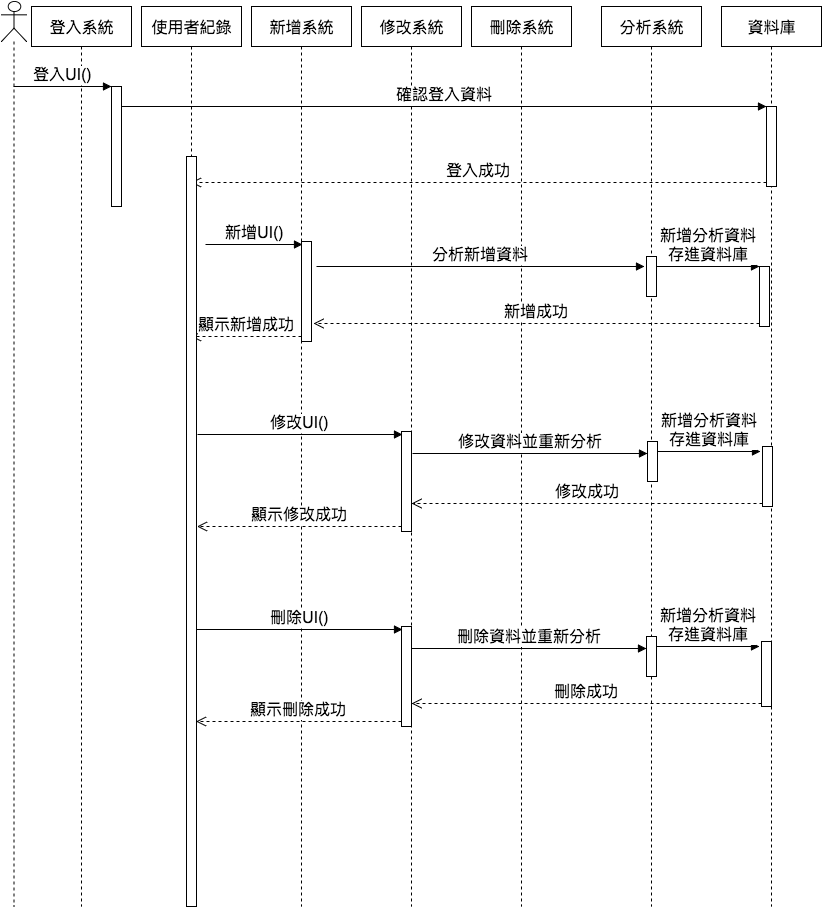

The diagram above was exported from draw.io. Its source (the exported page's mxGraphModel, read from the mxfile embedded in the PNG):
<mxGraphModel dx="950" dy="577" grid="1" gridSize="10" guides="1" tooltips="1" connect="1" arrows="1" fold="1" page="1" pageScale="1" pageWidth="850" pageHeight="1100" background="#ffffff" math="0" shadow="0">
  <root>
    <mxCell id="0" />
    <mxCell id="1" parent="0" />
    <mxCell id="babaaee14e96bd3-1" value="" style="shape=umlLifeline;participant=umlActor;perimeter=lifelinePerimeter;whiteSpace=wrap;html=1;container=1;collapsible=0;recursiveResize=0;verticalAlign=top;spacingTop=36;labelBackgroundColor=#ffffff;outlineConnect=0;strokeColor=#000000;strokeWidth=1;fillColor=#FFFFFF;fontSize=16;align=center;" vertex="1" parent="1">
      <mxGeometry x="10" y="55" width="25" height="905" as="geometry" />
    </mxCell>
    <mxCell id="babaaee14e96bd3-2" value="登入系統" style="shape=umlLifeline;perimeter=lifelinePerimeter;whiteSpace=wrap;html=1;container=1;collapsible=0;recursiveResize=0;outlineConnect=0;strokeColor=#000000;strokeWidth=1;fillColor=#FFFFFF;fontSize=16;align=center;" vertex="1" parent="1">
      <mxGeometry x="40" y="60" width="100" height="900" as="geometry" />
    </mxCell>
    <mxCell id="babaaee14e96bd3-3" value="新增系統" style="shape=umlLifeline;perimeter=lifelinePerimeter;whiteSpace=wrap;html=1;container=1;collapsible=0;recursiveResize=0;outlineConnect=0;strokeColor=#000000;strokeWidth=1;fillColor=#FFFFFF;fontSize=16;align=center;" vertex="1" parent="1">
      <mxGeometry x="260" y="60" width="100" height="900" as="geometry" />
    </mxCell>
    <mxCell id="babaaee14e96bd3-16" value="" style="html=1;points=[];perimeter=orthogonalPerimeter;strokeColor=#000000;strokeWidth=1;fillColor=#FFFFFF;fontSize=16;align=center;" vertex="1" parent="babaaee14e96bd3-3">
      <mxGeometry x="50" y="235" width="10" height="100" as="geometry" />
    </mxCell>
    <mxCell id="babaaee14e96bd3-4" value="修改系統" style="shape=umlLifeline;perimeter=lifelinePerimeter;whiteSpace=wrap;html=1;container=1;collapsible=0;recursiveResize=0;outlineConnect=0;strokeColor=#000000;strokeWidth=1;fillColor=#FFFFFF;fontSize=16;align=center;" vertex="1" parent="1">
      <mxGeometry x="370" y="60" width="100" height="900" as="geometry" />
    </mxCell>
    <mxCell id="babaaee14e96bd3-33" value="" style="html=1;points=[];perimeter=orthogonalPerimeter;strokeColor=#000000;strokeWidth=1;fillColor=#FFFFFF;fontSize=16;align=center;" vertex="1" parent="babaaee14e96bd3-4">
      <mxGeometry x="40" y="425" width="10" height="100" as="geometry" />
    </mxCell>
    <mxCell id="babaaee14e96bd3-5" value="刪除系統" style="shape=umlLifeline;perimeter=lifelinePerimeter;whiteSpace=wrap;html=1;container=1;collapsible=0;recursiveResize=0;outlineConnect=0;strokeColor=#000000;strokeWidth=1;fillColor=#FFFFFF;fontSize=16;align=center;" vertex="1" parent="1">
      <mxGeometry x="480" y="60" width="100" height="900" as="geometry" />
    </mxCell>
    <mxCell id="babaaee14e96bd3-6" value="分析系統" style="shape=umlLifeline;perimeter=lifelinePerimeter;whiteSpace=wrap;html=1;container=1;collapsible=0;recursiveResize=0;outlineConnect=0;strokeColor=#000000;strokeWidth=1;fillColor=#FFFFFF;fontSize=16;align=center;" vertex="1" parent="1">
      <mxGeometry x="610" y="60" width="100" height="900" as="geometry" />
    </mxCell>
    <mxCell id="babaaee14e96bd3-20" value="" style="html=1;points=[];perimeter=orthogonalPerimeter;strokeColor=#000000;strokeWidth=1;fillColor=#FFFFFF;fontSize=16;align=center;" vertex="1" parent="babaaee14e96bd3-6">
      <mxGeometry x="45" y="250" width="10" height="40" as="geometry" />
    </mxCell>
    <mxCell id="babaaee14e96bd3-48" value="" style="html=1;points=[];perimeter=orthogonalPerimeter;strokeColor=#000000;strokeWidth=1;fillColor=#FFFFFF;fontSize=16;align=center;" vertex="1" parent="babaaee14e96bd3-6">
      <mxGeometry x="46" y="435" width="10" height="40" as="geometry" />
    </mxCell>
    <mxCell id="babaaee14e96bd3-49" value="新增分析資料&lt;div&gt;存進資料庫&lt;/div&gt;" style="html=1;verticalAlign=bottom;endArrow=block;entryX=0;entryY=0;strokeColor=#000000;fontSize=16;" edge="1" source="babaaee14e96bd3-48" parent="babaaee14e96bd3-6">
      <mxGeometry x="56" y="445" as="geometry">
        <mxPoint x="56" y="459" as="sourcePoint" />
        <mxPoint x="159" y="445" as="targetPoint" />
      </mxGeometry>
    </mxCell>
    <mxCell id="babaaee14e96bd3-7" value="" style="html=1;points=[];perimeter=orthogonalPerimeter;strokeColor=#000000;strokeWidth=1;fillColor=#FFFFFF;fontSize=16;align=center;" vertex="1" parent="1">
      <mxGeometry x="120" y="140" width="10" height="120" as="geometry" />
    </mxCell>
    <mxCell id="babaaee14e96bd3-8" value="登入UI()" style="html=1;verticalAlign=bottom;endArrow=block;entryX=0;entryY=0;strokeColor=#000000;fontSize=16;" edge="1" target="babaaee14e96bd3-7" parent="1" source="babaaee14e96bd3-1">
      <mxGeometry relative="1" as="geometry">
        <mxPoint x="95" y="140" as="sourcePoint" />
      </mxGeometry>
    </mxCell>
    <mxCell id="babaaee14e96bd3-12" value="確認登入資料" style="html=1;verticalAlign=bottom;endArrow=block;entryX=0;entryY=0;strokeColor=#000000;fontSize=16;" edge="1" target="babaaee14e96bd3-11" parent="1">
      <mxGeometry relative="1" as="geometry">
        <mxPoint x="130" y="160" as="sourcePoint" />
      </mxGeometry>
    </mxCell>
    <mxCell id="babaaee14e96bd3-13" value="登入成功" style="html=1;verticalAlign=bottom;endArrow=open;dashed=1;endSize=8;exitX=0;exitY=0.95;strokeColor=#000000;fontSize=16;" edge="1" source="babaaee14e96bd3-11" parent="1" target="babaaee14e96bd3-29">
      <mxGeometry relative="1" as="geometry">
        <mxPoint x="211" y="232" as="targetPoint" />
      </mxGeometry>
    </mxCell>
    <mxCell id="babaaee14e96bd3-14" value="資料庫" style="shape=umlLifeline;perimeter=lifelinePerimeter;whiteSpace=wrap;html=1;container=1;collapsible=0;recursiveResize=0;outlineConnect=0;strokeColor=#000000;strokeWidth=1;fillColor=#FFFFFF;fontSize=16;align=center;" vertex="1" parent="1">
      <mxGeometry x="730" y="60" width="100" height="900" as="geometry" />
    </mxCell>
    <mxCell id="babaaee14e96bd3-11" value="" style="html=1;points=[];perimeter=orthogonalPerimeter;strokeColor=#000000;strokeWidth=1;fillColor=#FFFFFF;fontSize=16;align=center;" vertex="1" parent="babaaee14e96bd3-14">
      <mxGeometry x="45" y="100" width="10" height="80" as="geometry" />
    </mxCell>
    <mxCell id="babaaee14e96bd3-45" value="" style="html=1;points=[];perimeter=orthogonalPerimeter;strokeColor=#000000;strokeWidth=1;fillColor=#FFFFFF;fontSize=16;align=center;" vertex="1" parent="babaaee14e96bd3-14">
      <mxGeometry x="38" y="260" width="10" height="60" as="geometry" />
    </mxCell>
    <mxCell id="babaaee14e96bd3-17" value="新增UI()" style="html=1;verticalAlign=bottom;endArrow=block;entryX=0.1;entryY=0.03;strokeColor=#000000;fontSize=16;entryPerimeter=0;" edge="1" target="babaaee14e96bd3-16" parent="1">
      <mxGeometry relative="1" as="geometry">
        <mxPoint x="214" y="298" as="sourcePoint" />
      </mxGeometry>
    </mxCell>
    <mxCell id="babaaee14e96bd3-18" value="顯示新增成功" style="html=1;verticalAlign=bottom;endArrow=open;dashed=1;endSize=8;exitX=0;exitY=0.95;strokeColor=#000000;fontSize=16;" edge="1" source="babaaee14e96bd3-16" parent="1" target="babaaee14e96bd3-29">
      <mxGeometry relative="1" as="geometry">
        <mxPoint x="-60" y="726" as="targetPoint" />
      </mxGeometry>
    </mxCell>
    <mxCell id="babaaee14e96bd3-21" value="分析新增資料" style="html=1;verticalAlign=bottom;endArrow=block;strokeColor=#000000;fontSize=16;" edge="1" parent="1">
      <mxGeometry relative="1" as="geometry">
        <mxPoint x="325" y="320" as="sourcePoint" />
        <mxPoint x="653" y="320" as="targetPoint" />
      </mxGeometry>
    </mxCell>
    <mxCell id="babaaee14e96bd3-29" value="使用者紀錄" style="shape=umlLifeline;perimeter=lifelinePerimeter;whiteSpace=wrap;html=1;container=1;collapsible=0;recursiveResize=0;outlineConnect=0;strokeColor=#000000;strokeWidth=1;fillColor=#FFFFFF;fontSize=16;align=center;" vertex="1" parent="1">
      <mxGeometry x="150" y="60" width="100" height="900" as="geometry" />
    </mxCell>
    <mxCell id="babaaee14e96bd3-30" value="" style="html=1;points=[];perimeter=orthogonalPerimeter;strokeColor=#000000;strokeWidth=1;fillColor=#FFFFFF;fontSize=16;align=center;" vertex="1" parent="babaaee14e96bd3-29">
      <mxGeometry x="45" y="150" width="10" height="750" as="geometry" />
    </mxCell>
    <mxCell id="babaaee14e96bd3-34" value="" style="html=1;points=[];perimeter=orthogonalPerimeter;strokeColor=#000000;strokeWidth=1;fillColor=#FFFFFF;fontSize=16;align=center;" vertex="1" parent="1">
      <mxGeometry x="771" y="500" width="10" height="60" as="geometry" />
    </mxCell>
    <mxCell id="babaaee14e96bd3-35" value="修改UI()" style="html=1;verticalAlign=bottom;endArrow=block;entryX=0.1;entryY=0.03;strokeColor=#000000;fontSize=16;entryPerimeter=0;" edge="1" target="babaaee14e96bd3-33" parent="1">
      <mxGeometry x="215" y="488" as="geometry">
        <mxPoint x="206" y="488" as="sourcePoint" />
      </mxGeometry>
    </mxCell>
    <mxCell id="babaaee14e96bd3-36" value="顯示修改成功" style="html=1;verticalAlign=bottom;endArrow=open;dashed=1;endSize=8;exitX=0;exitY=0.95;strokeColor=#000000;fontSize=16;" edge="1" source="babaaee14e96bd3-33" parent="1">
      <mxGeometry x="205.5" y="580" as="geometry">
        <mxPoint x="205.5" y="580" as="targetPoint" />
      </mxGeometry>
    </mxCell>
    <mxCell id="babaaee14e96bd3-37" value="修改資料並重新分析" style="html=1;verticalAlign=bottom;endArrow=block;strokeColor=#000000;fontSize=16;entryX=0;entryY=0.3;entryPerimeter=0;" edge="1" target="babaaee14e96bd3-48" parent="1">
      <mxGeometry x="326" y="503" as="geometry">
        <mxPoint x="421" y="507" as="sourcePoint" />
        <mxPoint x="656" y="503" as="targetPoint" />
      </mxGeometry>
    </mxCell>
    <mxCell id="babaaee14e96bd3-38" value="修改成功" style="html=1;verticalAlign=bottom;endArrow=open;dashed=1;endSize=8;exitX=0;exitY=0.95;strokeColor=#000000;fontSize=16;" edge="1" source="babaaee14e96bd3-34" target="babaaee14e96bd3-33" parent="1">
      <mxGeometry x="321" y="548" as="geometry">
        <mxPoint x="706" y="546" as="targetPoint" />
      </mxGeometry>
    </mxCell>
    <mxCell id="babaaee14e96bd3-46" value="新增分析資料&lt;div&gt;存進資料庫&lt;/div&gt;" style="html=1;verticalAlign=bottom;endArrow=block;entryX=0;entryY=0;strokeColor=#000000;fontSize=16;" edge="1" target="babaaee14e96bd3-45" parent="1" source="babaaee14e96bd3-20">
      <mxGeometry relative="1" as="geometry">
        <mxPoint x="665" y="334" as="sourcePoint" />
      </mxGeometry>
    </mxCell>
    <mxCell id="babaaee14e96bd3-47" value="新增成功" style="html=1;verticalAlign=bottom;endArrow=open;dashed=1;endSize=8;exitX=0;exitY=0.95;strokeColor=#000000;fontSize=16;" edge="1" source="babaaee14e96bd3-45" parent="1">
      <mxGeometry relative="1" as="geometry">
        <mxPoint x="322" y="377" as="targetPoint" />
      </mxGeometry>
    </mxCell>
    <mxCell id="babaaee14e96bd3-50" value="" style="html=1;points=[];perimeter=orthogonalPerimeter;strokeColor=#000000;strokeWidth=1;fillColor=#FFFFFF;fontSize=16;align=center;" vertex="1" parent="1">
      <mxGeometry x="655" y="690" width="10" height="40" as="geometry" />
    </mxCell>
    <mxCell id="babaaee14e96bd3-51" value="新增分析資料&lt;div&gt;存進資料庫&lt;/div&gt;" style="html=1;verticalAlign=bottom;endArrow=block;entryX=0;entryY=0;strokeColor=#000000;fontSize=16;" edge="1" source="babaaee14e96bd3-50" parent="1">
      <mxGeometry x="55" y="640" as="geometry">
        <mxPoint x="55" y="654" as="sourcePoint" />
        <mxPoint x="768" y="700" as="targetPoint" />
      </mxGeometry>
    </mxCell>
    <mxCell id="babaaee14e96bd3-52" value="" style="html=1;points=[];perimeter=orthogonalPerimeter;strokeColor=#000000;strokeWidth=1;fillColor=#FFFFFF;fontSize=16;align=center;" vertex="1" parent="1">
      <mxGeometry x="410" y="680" width="10" height="100" as="geometry" />
    </mxCell>
    <mxCell id="babaaee14e96bd3-53" value="" style="html=1;points=[];perimeter=orthogonalPerimeter;strokeColor=#000000;strokeWidth=1;fillColor=#FFFFFF;fontSize=16;align=center;" vertex="1" parent="1">
      <mxGeometry x="770" y="695" width="10" height="65" as="geometry" />
    </mxCell>
    <mxCell id="babaaee14e96bd3-54" value="刪除UI()" style="html=1;verticalAlign=bottom;endArrow=block;entryX=0.1;entryY=0.03;strokeColor=#000000;fontSize=16;entryPerimeter=0;" edge="1" target="babaaee14e96bd3-52" parent="1">
      <mxGeometry x="214" y="683" as="geometry">
        <mxPoint x="205" y="683" as="sourcePoint" />
      </mxGeometry>
    </mxCell>
    <mxCell id="babaaee14e96bd3-55" value="顯示刪除成功" style="html=1;verticalAlign=bottom;endArrow=open;dashed=1;endSize=8;exitX=0;exitY=0.95;strokeColor=#000000;fontSize=16;" edge="1" source="babaaee14e96bd3-52" parent="1">
      <mxGeometry x="204.5" y="775" as="geometry">
        <mxPoint x="204.5" y="775" as="targetPoint" />
      </mxGeometry>
    </mxCell>
    <mxCell id="babaaee14e96bd3-56" value="刪除資料並重新分析" style="html=1;verticalAlign=bottom;endArrow=block;strokeColor=#000000;fontSize=16;entryX=0;entryY=0.3;entryPerimeter=0;" edge="1" target="babaaee14e96bd3-50" parent="1">
      <mxGeometry x="325" y="698" as="geometry">
        <mxPoint x="420" y="702" as="sourcePoint" />
        <mxPoint x="655" y="698" as="targetPoint" />
      </mxGeometry>
    </mxCell>
    <mxCell id="babaaee14e96bd3-57" value="刪除成功" style="html=1;verticalAlign=bottom;endArrow=open;dashed=1;endSize=8;exitX=0;exitY=0.95;strokeColor=#000000;fontSize=16;" edge="1" source="babaaee14e96bd3-53" target="babaaee14e96bd3-52" parent="1">
      <mxGeometry x="320" y="743" as="geometry">
        <mxPoint x="705" y="741" as="targetPoint" />
      </mxGeometry>
    </mxCell>
  </root>
</mxGraphModel>